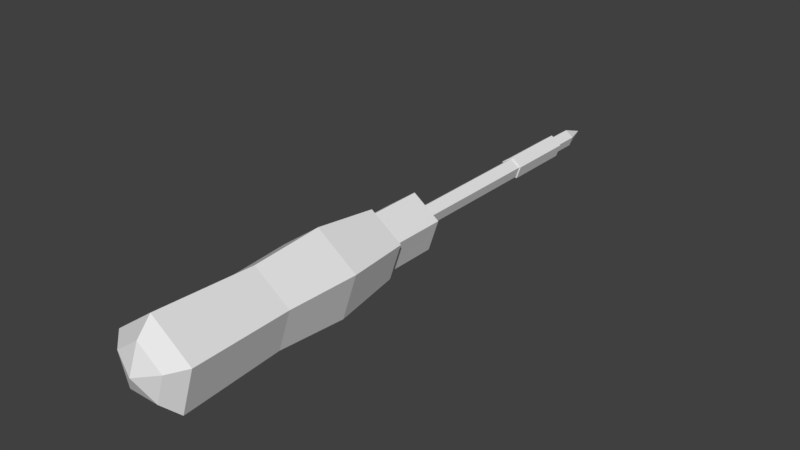 # Source: Screwdriver.blend  (saved by Blender 2.79.0; exported with 4.5.12 LTS)
import bpy
from mathutils import Matrix  # noqa: F401  (used for matrix-valued properties, if any)

bpy.ops.wm.read_factory_settings(use_empty=True)
scene = bpy.context.scene
scene.name = 'Scene'

# ---- collections
col_collection_1 = bpy.data.collections.new('Collection 1'); scene.collection.children.link(col_collection_1)

# ---- materials (node trees are filled in below, after node groups)
mat_main = bpy.data.materials.new('Main')
mat_main.alpha_threshold = 0.0
mat_main.use_transparent_shadow = False
mat_main.roughness = 0.5

# ---- material node trees

# ---- world
world_world = bpy.data.worlds.new('World'); scene.world = world_world
world_world.color = (0.05088, 0.05088, 0.05088)
world_world.use_sun_shadow = False
world_world.sun_shadow_jitter_overblur = 0.0
world_world.cycles.sampling_method = 'MANUAL'

# ---- meshes
me_screwdriver = bpy.data.meshes.new('Screwdriver')
me_screwdriver.from_pydata([(3.246e-08, -1.098, 0.311), (-0.1627, -1.098, 0.1927), (-0.1006, -1.098, 0.001436), (0.1006, -1.098, 0.001436), (0.1627, -1.098, 0.1927), (3.246e-08, -0.4141, 0.311), (-0.1627, -0.4141, 0.1927), (-0.1006, -0.4141, 0.001436), (0.1006, -0.4141, 0.001436), (0.1627, -0.4141, 0.1927), (0.08945, -0.6971, 0.01674), (0.1447, -0.6971, 0.1869), (-0.1447, -0.6971, 0.1869), (-0.08945, -0.6971, 0.01674), (3.291e-08, -0.6971, 0.292), (3.33e-08, -0.1492, 0.2755), (-0.129, -0.1492, 0.1818), (-0.07974, -0.1492, 0.03011), (0.07974, -0.1492, 0.03011), (0.129, -0.1492, 0.1818), (3.413e-08, -0.1492, 0.2543), (-0.1088, -0.1492, 0.1752), (-0.06727, -0.1492, 0.04726), (0.06727, -0.1492, 0.04726), (0.1088, -0.1492, 0.1752), (3.413e-08, 0.08207, 0.2543), (-0.1088, 0.08207, 0.1752), (-0.06727, 0.08207, 0.04726), (0.06727, 0.08207, 0.04726), (0.1088, 0.08207, 0.1752), (3.703e-08, 0.1188, 0.2031), (-0.06014, 0.1188, 0.1594), (-0.03717, 0.1188, 0.0887), (0.03717, 0.1188, 0.0887), (0.06014, 0.1188, 0.1594), (3.401e-08, -1.155, 0.246), (-0.1009, -1.155, 0.1727), (-0.06239, -1.155, 0.05399), (0.06239, -1.155, 0.05399), (0.1009, -1.155, 0.1727), (2.97e-08, -1.195, 0.1395), (3.801e-08, 0.1188, 0.1801), (-0.03831, 0.1188, 0.1523), (-0.02368, 0.1188, 0.1073), (0.02368, 0.1188, 0.1073), (0.03831, 0.1188, 0.1523), (3.801e-08, 0.6954, 0.1801), (-0.03831, 0.6954, 0.1523), (-0.02368, 0.6954, 0.1073), (0.02368, 0.6954, 0.1073), (0.03831, 0.6954, 0.1523), (3.754e-08, 0.6954, 0.1863), (-0.04417, 0.6954, 0.1542), (-0.0273, 0.6954, 0.1023), (0.0273, 0.6954, 0.1023), (0.04417, 0.6954, 0.1542), (3.754e-08, 0.9848, 0.1863), (-0.04417, 0.9848, 0.1542), (-0.0273, 0.9848, 0.1023), (0.0273, 0.9848, 0.1023), (0.04417, 0.9848, 0.1542), (3.856e-08, 0.9848, 0.1747), (-0.03314, 0.9848, 0.1506), (-0.02048, 0.9848, 0.1117), (0.02048, 0.9848, 0.1117), (0.03314, 0.9848, 0.1506), (3.856e-08, 1.097, 0.1747), (-0.03314, 1.097, 0.1506), (-0.02048, 1.097, 0.1117), (0.02048, 1.097, 0.1117), (0.03314, 1.097, 0.1506), (4.062e-08, 1.197, 0.1399)], [], [(11, 10, 8, 9), (13, 12, 6, 7), (14, 11, 9, 5), (10, 13, 7, 8), (12, 14, 5, 6), (1, 0, 14, 12), (3, 2, 13, 10), (0, 4, 11, 14), (2, 1, 12, 13), (4, 3, 10, 11), (6, 5, 15, 16), (9, 8, 18, 19), (7, 6, 16, 17), (5, 9, 19, 15), (8, 7, 17, 18), (18, 17, 22, 23), (16, 15, 20, 21), (19, 18, 23, 24), (17, 16, 21, 22), (15, 19, 24, 20), (24, 23, 28, 29), (22, 21, 26, 27), (20, 24, 29, 25), (23, 22, 27, 28), (21, 20, 25, 26), (25, 29, 34, 30), (28, 27, 32, 33), (26, 25, 30, 31), (29, 28, 33, 34), (27, 26, 31, 32), (3, 4, 39, 38), (1, 2, 37, 36), (4, 0, 35, 39), (2, 3, 38, 37), (0, 1, 36, 35), (35, 36, 40), (39, 35, 40), (39, 40, 38), (37, 38, 40), (36, 37, 40), (34, 33, 44, 45), (32, 31, 42, 43), (30, 34, 45, 41), (33, 32, 43, 44), (31, 30, 41, 42), (44, 43, 48, 49), (42, 41, 46, 47), (45, 44, 49, 50), (43, 42, 47, 48), (41, 45, 50, 46), (50, 49, 54, 55), (48, 47, 52, 53), (46, 50, 55, 51), (49, 48, 53, 54), (47, 46, 51, 52), (51, 55, 60, 56), (54, 53, 58, 59), (52, 51, 56, 57), (55, 54, 59, 60), (53, 52, 57, 58), (60, 59, 64, 65), (58, 57, 62, 63), (56, 60, 65, 61), (59, 58, 63, 64), (57, 56, 61, 62), (61, 65, 70, 66), (64, 63, 68, 69), (62, 61, 66, 67), (65, 64, 69, 70), (63, 62, 67, 68), (70, 69, 71), (68, 67, 71), (66, 70, 71), (69, 68, 71), (67, 66, 71)])
_ca = me_screwdriver.color_attributes.new('Col', 'BYTE_COLOR', 'CORNER')
_ca.data.foreach_set('color', [0.5089, 0.04817, 0.04519, 1.0, 0.5089, 0.04817, 0.04519, 1.0, 0.5089, 0.04817, 0.04519, 1.0, 0.5089, 0.04817, 0.04519, 1.0, 0.5089, 0.04817, 0.04519, 1.0, 0.5089, 0.04817, 0.04519, 1.0, 0.5089, 0.04971, 0.04667, 1.0, 0.5089, 0.04817, 0.04519, 1.0, 0.5089, 0.04817, 0.04519, 1.0, 0.5089, 0.04817, 0.04519, 1.0, 0.5089, 0.04817, 0.04519, 1.0, 0.5089, 0.04817, 0.04519, 1.0, 0.521, 0.05448, 0.05127, 1.0, 0.5089, 0.04817, 0.04519, 1.0, 0.5089, 0.04817, 0.04519, 1.0, 0.5089, 0.04817, 0.04519, 1.0, 0.5089, 0.04817, 0.04519, 1.0, 0.5089, 0.04817, 0.04519, 1.0, 0.5089, 0.04817, 0.04519, 1.0, 0.5089, 0.04817, 0.04519, 1.0, 0.5089, 0.04817, 0.04519, 1.0, 0.5089, 0.04817, 0.04519, 1.0, 0.5089, 0.04817, 0.04519, 1.0, 0.5089, 0.04817, 0.04519, 1.0, 0.5089, 0.04817, 0.04519, 1.0, 0.5089, 0.04817, 0.04519, 1.0, 0.5089, 0.04817, 0.04519, 1.0, 0.521, 0.05448, 0.05127, 1.0, 0.5089, 0.04817, 0.04519, 1.0, 0.5089, 0.04817, 0.04519, 1.0, 0.5089, 0.04817, 0.04519, 1.0, 0.5089, 0.04817, 0.04519, 1.0, 0.5089, 0.04817, 0.04519, 1.0, 0.5089, 0.04817, 0.04519, 1.0, 0.5089, 0.04817, 0.04519, 1.0, 0.5089, 0.04817, 0.04519, 1.0, 0.5089, 0.04817, 0.04519, 1.0, 0.5089, 0.04817, 0.04519, 1.0, 0.5089, 0.04817, 0.04519, 1.0, 0.5089, 0.04817, 0.04519, 1.0, 0.5089, 0.04817, 0.04519, 1.0, 0.5089, 0.04817, 0.04519, 1.0, 0.5089, 0.04817, 0.04519, 1.0, 0.5089, 0.04817, 0.04519, 1.0, 0.5089, 0.04817, 0.04519, 1.0, 0.5089, 0.04817, 0.04519, 1.0, 0.5089, 0.04817, 0.04519, 1.0, 0.5089, 0.04817, 0.04519, 1.0, 0.5089, 0.04817, 0.04519, 1.0, 0.5089, 0.04817, 0.04519, 1.0, 0.5089, 0.04817, 0.04519, 1.0, 0.5089, 0.04817, 0.04519, 1.0, 0.5089, 0.04817, 0.04519, 1.0, 0.5089, 0.04817, 0.04519, 1.0, 0.5089, 0.04817, 0.04519, 1.0, 0.5089, 0.04817, 0.04519, 1.0, 0.5089, 0.04817, 0.04519, 1.0, 0.5089, 0.04817, 0.04519, 1.0, 0.5089, 0.04817, 0.04519, 1.0, 0.5089, 0.04817, 0.04519, 1.0, 0.5089, 0.04817, 0.04519, 1.0, 0.5089, 0.04817, 0.04519, 1.0, 0.5089, 0.04817, 0.04519, 1.0, 0.5089, 0.04817, 0.04519, 1.0, 0.5089, 0.04817, 0.04519, 1.0, 0.5089, 0.04817, 0.04519, 1.0, 0.5089, 0.04817, 0.04519, 1.0, 0.5089, 0.04817, 0.04519, 1.0, 0.5089, 0.04817, 0.04519, 1.0, 0.5089, 0.04817, 0.04519, 1.0, 0.5089, 0.04817, 0.04519, 1.0, 0.5089, 0.04817, 0.04519, 1.0, 0.5089, 0.04817, 0.04519, 1.0, 0.5089, 0.04817, 0.04519, 1.0, 0.5089, 0.04817, 0.04519, 1.0, 0.5089, 0.04817, 0.04519, 1.0, 0.5089, 0.04817, 0.04519, 1.0, 0.5089, 0.04817, 0.04519, 1.0, 0.5089, 0.04817, 0.04519, 1.0, 0.5089, 0.04817, 0.04519, 1.0, 0.5029, 0.5089, 0.4969, 1.0, 0.5029, 0.5089, 0.4969, 1.0, 0.5029, 0.5089, 0.4969, 1.0, 0.5029, 0.5089, 0.4969, 1.0, 0.5029, 0.5089, 0.4969, 1.0, 0.5029, 0.5089, 0.4969, 1.0, 0.5029, 0.5089, 0.4969, 1.0, 0.5029, 0.5089, 0.4969, 1.0, 0.5029, 0.5089, 0.4969, 1.0, 0.5029, 0.5089, 0.4969, 1.0, 0.5029, 0.5089, 0.4969, 1.0, 0.5029, 0.5089, 0.4969, 1.0, 0.5029, 0.5089, 0.4969, 1.0, 0.5029, 0.5089, 0.4969, 1.0, 0.5029, 0.5089, 0.4969, 1.0, 0.5029, 0.5089, 0.4969, 1.0, 0.5029, 0.5089, 0.4969, 1.0, 0.5029, 0.5089, 0.4969, 1.0, 0.5029, 0.5089, 0.4969, 1.0, 0.5029, 0.5089, 0.4969, 1.0, 0.5029, 0.5089, 0.4969, 1.0, 0.5029, 0.5089, 0.4969, 1.0, 0.5029, 0.5089, 0.4969, 1.0, 0.5029, 0.5089, 0.4969, 1.0, 0.5029, 0.5089, 0.4969, 1.0, 0.5029, 0.5089, 0.4969, 1.0, 0.5029, 0.5089, 0.4969, 1.0, 0.5029, 0.5089, 0.4969, 1.0, 0.5029, 0.5089, 0.4969, 1.0, 0.5029, 0.5089, 0.4969, 1.0, 0.5029, 0.5089, 0.4969, 1.0, 0.5029, 0.5089, 0.4969, 1.0, 0.5029, 0.5089, 0.4969, 1.0, 0.5029, 0.5089, 0.4969, 1.0, 0.5029, 0.5089, 0.4969, 1.0, 0.5029, 0.5089, 0.4969, 1.0, 0.5029, 0.5089, 0.4969, 1.0, 0.5029, 0.5089, 0.4969, 1.0, 0.5029, 0.5089, 0.4969, 1.0, 0.5029, 0.5089, 0.4969, 1.0, 0.5089, 0.04817, 0.04519, 1.0, 0.5089, 0.04817, 0.04519, 1.0, 0.5089, 0.04817, 0.04519, 1.0, 0.5089, 0.04817, 0.04519, 1.0, 0.5089, 0.04817, 0.04519, 1.0, 0.5089, 0.04817, 0.04519, 1.0, 0.5089, 0.04817, 0.04519, 1.0, 0.5089, 0.04817, 0.04519, 1.0, 0.5089, 0.04817, 0.04519, 1.0, 0.5149, 0.05127, 0.04817, 1.0, 0.5089, 0.04817, 0.04519, 1.0, 0.5089, 0.04817, 0.04519, 1.0, 0.5089, 0.04817, 0.04519, 1.0, 0.5089, 0.04817, 0.04519, 1.0, 0.5089, 0.04817, 0.04519, 1.0, 0.5089, 0.04817, 0.04519, 1.0, 0.5089, 0.04817, 0.04519, 1.0, 0.5089, 0.04817, 0.04519, 1.0, 0.5089, 0.04817, 0.04519, 1.0, 0.5089, 0.04817, 0.04519, 1.0, 0.07421, 0.0648, 0.06301, 1.0, 0.06301, 0.05286, 0.05127, 1.0, 0.06301, 0.05286, 0.05127, 1.0, 0.06301, 0.05286, 0.05127, 1.0, 0.07421, 0.0648, 0.06301, 1.0, 0.06301, 0.05286, 0.05127, 1.0, 0.06301, 0.05286, 0.05127, 1.0, 0.06301, 0.05286, 0.05127, 1.0, 0.06301, 0.05286, 0.05127, 1.0, 0.06301, 0.05286, 0.05127, 1.0, 0.06301, 0.05286, 0.05127, 1.0, 0.06301, 0.05286, 0.05127, 1.0, 0.06301, 0.05286, 0.05127, 1.0, 0.06301, 0.05286, 0.05127, 1.0, 0.06301, 0.05286, 0.05127, 1.0, 0.04667, 0.04667, 0.04667, 1.0, 0.04667, 0.04667, 0.04667, 1.0, 0.04667, 0.04667, 0.04667, 1.0, 0.04667, 0.04667, 0.04667, 1.0, 0.04667, 0.04667, 0.04667, 1.0, 0.04667, 0.04667, 0.04667, 1.0, 0.04667, 0.04667, 0.04667, 1.0, 0.04667, 0.04667, 0.04667, 1.0, 0.04667, 0.04667, 0.04667, 1.0, 0.04667, 0.04667, 0.04667, 1.0, 0.04667, 0.04667, 0.04667, 1.0, 0.04667, 0.04667, 0.04667, 1.0, 0.04667, 0.04667, 0.04667, 1.0, 0.04667, 0.04667, 0.04667, 1.0, 0.04667, 0.04667, 0.04667, 1.0, 0.04667, 0.04667, 0.04667, 1.0, 0.04667, 0.04667, 0.04667, 1.0, 0.04667, 0.04667, 0.04667, 1.0, 0.04667, 0.04667, 0.04667, 1.0, 0.04667, 0.04667, 0.04667, 1.0, 0.6867, 0.6939, 0.6795, 1.0, 0.6867, 0.6939, 0.6795, 1.0, 0.6867, 0.6939, 0.6795, 1.0, 0.6939, 0.7011, 0.6867, 1.0, 0.6867, 0.6939, 0.6795, 1.0, 0.6867, 0.6939, 0.6795, 1.0, 0.6867, 0.6939, 0.6795, 1.0, 0.6867, 0.6939, 0.6795, 1.0, 0.6867, 0.6939, 0.6795, 1.0, 0.6867, 0.6939, 0.6795, 1.0, 0.6867, 0.6939, 0.6795, 1.0, 0.6867, 0.6939, 0.6795, 1.0, 0.6867, 0.6939, 0.6795, 1.0, 0.6867, 0.6939, 0.6795, 1.0, 0.6867, 0.6939, 0.6795, 1.0, 0.6867, 0.6939, 0.6795, 1.0, 0.6867, 0.6939, 0.6795, 1.0, 0.6867, 0.6939, 0.6795, 1.0, 0.6867, 0.6939, 0.6795, 1.0, 0.6867, 0.6939, 0.6795, 1.0, 0.3813, 0.15, 0.07421, 1.0, 0.3813, 0.15, 0.07421, 1.0, 0.3813, 0.15, 0.07421, 1.0, 0.3813, 0.15, 0.07421, 1.0, 0.3813, 0.15, 0.07421, 1.0, 0.3813, 0.15, 0.07421, 1.0, 0.3813, 0.15, 0.07421, 1.0, 0.4452, 0.2016, 0.1221, 1.0, 0.3813, 0.15, 0.07421, 1.0, 0.3813, 0.15, 0.07421, 1.0, 0.3813, 0.15, 0.07421, 1.0, 0.3813, 0.15, 0.07421, 1.0, 0.3813, 0.15, 0.07421, 1.0, 0.3813, 0.15, 0.07421, 1.0, 0.4452, 0.2016, 0.1221, 1.0, 0.3813, 0.15, 0.07421, 1.0, 0.3813, 0.15, 0.07421, 1.0, 0.3813, 0.15, 0.07421, 1.0, 0.3813, 0.15, 0.07421, 1.0, 0.3813, 0.15, 0.07421, 1.0, 0.3813, 0.15, 0.07421, 1.0, 0.3813, 0.15, 0.07421, 1.0, 0.3813, 0.15, 0.07421, 1.0, 0.3813, 0.15, 0.07421, 1.0, 0.3813, 0.15, 0.07421, 1.0, 0.3813, 0.15, 0.07421, 1.0, 0.3813, 0.15, 0.07421, 1.0, 0.3813, 0.15, 0.07421, 1.0, 0.3813, 0.15, 0.07421, 1.0, 0.3813, 0.15, 0.07421, 1.0, 0.3813, 0.15, 0.07421, 1.0, 0.3813, 0.15, 0.07421, 1.0, 0.3813, 0.15, 0.07421, 1.0, 0.3813, 0.15, 0.07421, 1.0, 0.3813, 0.15, 0.07421, 1.0, 0.3813, 0.15, 0.07421, 1.0, 0.3813, 0.15, 0.07421, 1.0, 0.3813, 0.15, 0.07421, 1.0, 0.3813, 0.15, 0.07421, 1.0, 0.3813, 0.15, 0.07421, 1.0, 0.3813, 0.15, 0.07421, 1.0, 0.3813, 0.15, 0.07421, 1.0, 0.3813, 0.15, 0.07421, 1.0, 0.3813, 0.15, 0.07421, 1.0, 0.3813, 0.15, 0.07421, 1.0, 0.3813, 0.15, 0.07421, 1.0, 0.3813, 0.15, 0.07421, 1.0, 0.3813, 0.15, 0.07421, 1.0, 0.3813, 0.15, 0.07421, 1.0, 0.3813, 0.15, 0.07421, 1.0, 0.3813, 0.15, 0.07421, 1.0, 0.3813, 0.15, 0.07421, 1.0, 0.3813, 0.15, 0.07421, 1.0, 0.3813, 0.15, 0.07421, 1.0, 0.3813, 0.15, 0.07421, 1.0, 0.3813, 0.15, 0.07421, 1.0, 0.3813, 0.15, 0.07421, 1.0, 0.3813, 0.15, 0.07421, 1.0, 0.3813, 0.15, 0.07421, 1.0, 0.3813, 0.15, 0.07421, 1.0, 0.6867, 0.6939, 0.6795, 1.0, 0.6867, 0.6939, 0.6795, 1.0, 0.6867, 0.6939, 0.6795, 1.0, 0.6867, 0.6939, 0.6795, 1.0, 0.6867, 0.6939, 0.6795, 1.0, 0.6867, 0.6939, 0.6795, 1.0, 0.6867, 0.6939, 0.6795, 1.0, 0.6867, 0.6939, 0.6795, 1.0, 0.6867, 0.6939, 0.6795, 1.0, 0.6867, 0.6939, 0.6795, 1.0, 1.0, 1.0, 1.0, 1.0, 0.6867, 0.6939, 0.6795, 1.0, 0.6867, 0.6939, 0.6795, 1.0, 0.6867, 0.6939, 0.6795, 1.0, 0.6867, 0.6939, 0.6795, 1.0, 0.6867, 0.6939, 0.6795, 1.0, 0.6867, 0.6939, 0.6795, 1.0, 0.6867, 0.6939, 0.6795, 1.0, 0.6867, 0.6939, 0.6795, 1.0, 0.6867, 0.6939, 0.6795, 1.0, 0.6867, 0.6939, 0.6795, 1.0, 0.6867, 0.6939, 0.6795, 1.0, 0.6867, 0.6939, 0.6795, 1.0, 0.6867, 0.6939, 0.6795, 1.0, 0.6867, 0.6939, 0.6795, 1.0, 0.6867, 0.6939, 0.6795, 1.0, 0.6867, 0.6939, 0.6795, 1.0, 0.6867, 0.6939, 0.6795, 1.0, 0.6867, 0.6939, 0.6795, 1.0, 0.6867, 0.6939, 0.6795, 1.0, 0.6867, 0.6939, 0.6795, 1.0, 0.6867, 0.6939, 0.6795, 1.0, 0.6867, 0.6939, 0.6795, 1.0, 1.0, 1.0, 1.0, 1.0, 0.6867, 0.6939, 0.6795, 1.0])
me_screwdriver.materials.append(mat_main)
me_screwdriver.use_remesh_preserve_volume = False
me_screwdriver.use_remesh_preserve_attributes = False
me_screwdriver.use_mirror_vertex_groups = False
me_screwdriver.use_paint_bone_selection = False
me_screwdriver.use_paint_mask = True
me_screwdriver.update()

# ---- objects
ob_screwdriver = bpy.data.objects.new('Screwdriver', me_screwdriver)

# ---- transforms, parenting, visibility, modifiers, constraints
ob_screwdriver.location = (0.0, 0.0, 0.0)
ob_screwdriver.lineart.crease_threshold = 0.0

# ---- collection membership
col_collection_1.objects.link(ob_screwdriver)

# ---- scene / render settings (as saved in the file)
scene.frame_start = 1; scene.frame_end = 250; scene.frame_set(0)
scene.render.engine = 'BLENDER_EEVEE_NEXT'
scene.render.resolution_percentage = 50
scene.render.dither_intensity = 0.0
scene.cycles.use_denoising = False
scene.cycles.samples = 128
scene.cycles.sampling_pattern = 'TABULATED_SOBOL'
scene.cycles.use_adaptive_sampling = False
scene.cycles.use_light_tree = False
scene.cycles.blur_glossy = 0.0
scene.cycles.sample_clamp_indirect = 0.0
scene.view_settings.view_transform = 'Standard'
bpy.context.view_layer.update()

# ---- added for rendering (the .blend has no active camera and no usable light): camera, sun
cam_auto = bpy.data.cameras.new('AutoCamera')
cam_auto.lens = 50.0
cam_auto.sensor_width = 36.0
cam_auto.clip_end = 1000.0
ob_auto_camera = bpy.data.objects.new('AutoCamera', cam_auto)
scene.collection.objects.link(ob_auto_camera)
ob_auto_camera.location = (2.25172, -2.70142, 1.95757)
ob_auto_camera.rotation_euler = (1.09748, -7.21219e-08, 0.694738)
scene.camera = ob_auto_camera
light_auto_sun = bpy.data.lights.new('AutoSun', 'SUN')
light_auto_sun.energy = 3.0
light_auto_sun.angle = 0.0523599
ob_auto_sun = bpy.data.objects.new('AutoSun', light_auto_sun)
scene.collection.objects.link(ob_auto_sun)
ob_auto_sun.rotation_euler = (0.872665, 0.174533, 0.523599)
bpy.context.view_layer.update()
